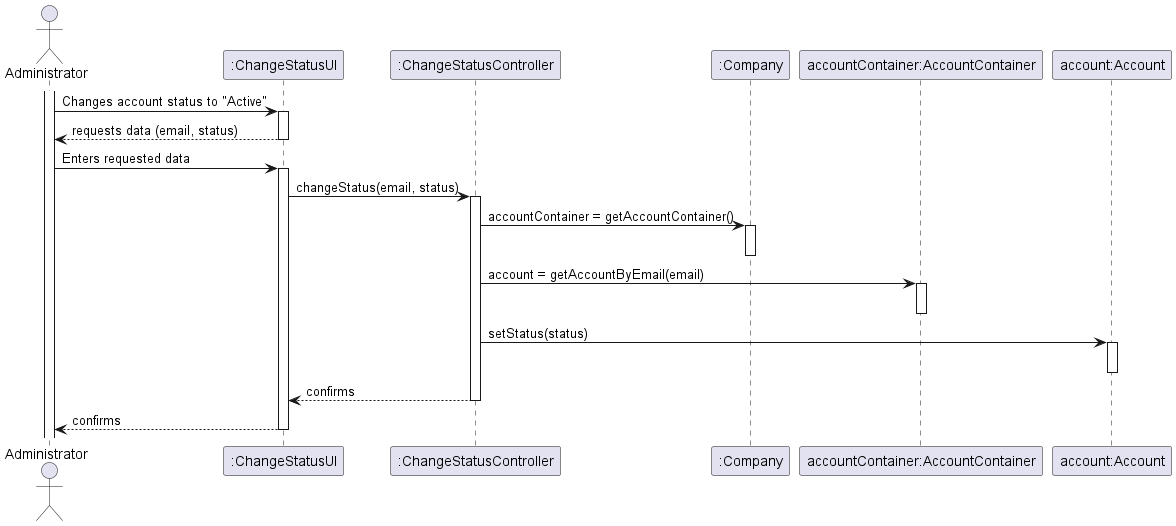

The diagram above was rendered by PlantUML. Its source (embedded in the PNG):
@startuml

actor "Administrator" as admin
participant ":ChangeStatusUI" as ui
participant ":ChangeStatusController" as controller
participant ":Company" as company
participant "accountContainer:AccountContainer" as container
participant "account:Account" as account

activate admin
admin -> ui : Changes account status to "Active"
activate ui
ui --> admin: requests data (email, status)
deactivate ui
admin -> ui: Enters requested data
activate ui
ui -> controller: changeStatus(email, status)
activate controller
controller -> company: accountContainer = getAccountContainer()
activate company
deactivate company
controller -> container: account = getAccountByEmail(email)
activate container
deactivate container
controller -> account: setStatus(status)
activate account
deactivate account
controller --> ui: confirms
deactivate controller
ui --> admin: confirms
deactivate ui

@enduml